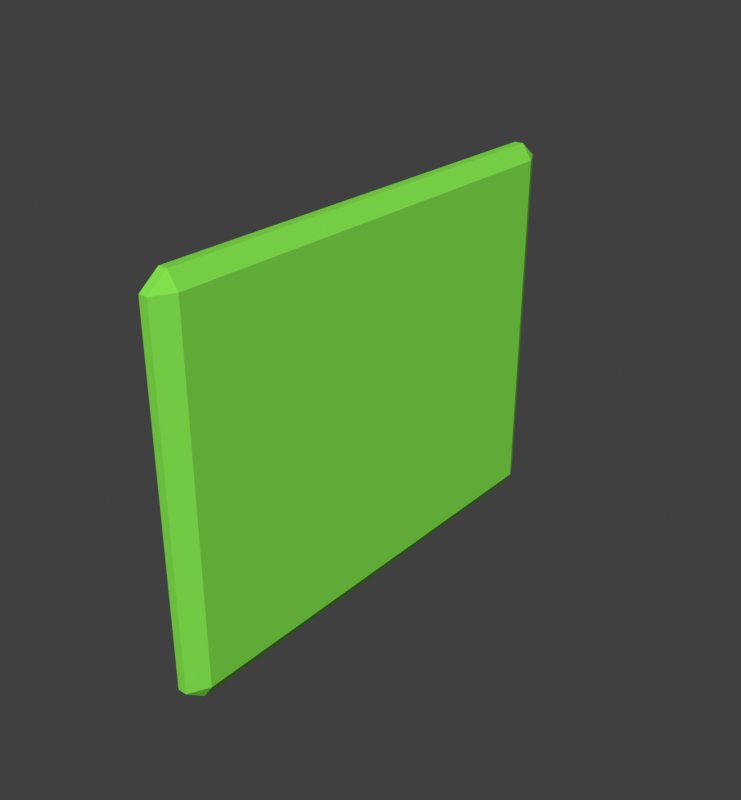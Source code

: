 # Source: bubble.blend  (saved by Blender 3.6.13; exported with 4.5.12 LTS)
import bpy
from mathutils import Matrix  # noqa: F401  (used for matrix-valued properties, if any)

bpy.ops.wm.read_factory_settings(use_empty=True)
scene = bpy.context.scene
scene.name = 'Scene'

# ---- materials (node trees are filled in below, after node groups)
mat_material_001 = bpy.data.materials.new('Material.001')
mat_material_001.use_transparent_shadow = False
mat_material_001.diffuse_color = (0.231, 0.8, 0.07587, 1.0)

# ---- material node trees

# ---- world
world_world = bpy.data.worlds.new('World'); scene.world = world_world
world_world.use_nodes = True; world_world.node_tree.nodes.clear()
_N = world_world.node_tree.nodes; _L = world_world.node_tree.links
n0 = _N.new('ShaderNodeOutputWorld'); n0.name = 'World Output'; n0.location = (300, 300)
n1 = _N.new('ShaderNodeBackground'); n1.name = 'Background'; n1.location = (10, 300)
n1.inputs[0].default_value = (0.05088, 0.05088, 0.05088, 1.0)
_L.new(n1.outputs[0], n0.inputs[0])
n0.is_active_output = True
world_world.color = (0.05088, 0.05088, 0.05088)
world_world.use_sun_shadow = False
world_world.sun_shadow_jitter_overblur = 0.0

# ---- meshes
me_plane = bpy.data.meshes.new('Plane')
me_plane.from_pydata([(-1.0, -1.0, 0.0), (1.0, -1.0, 0.0), (-1.0, 1.0, 0.0), (1.0, 1.0, 0.0)], [], [(0, 1, 3, 2)])
_uv = me_plane.uv_layers.new(name='UVMap')
_uv.uv.foreach_set('vector', [0.0, 0.0, 1.0, 0.0, 1.0, 1.0, 0.0, 1.0])
me_plane.materials.append(mat_material_001)
me_plane.update()

# ---- objects
ob_plane = bpy.data.objects.new('Plane', me_plane)

# ---- transforms, parenting, visibility, modifiers, constraints
ob_plane.location = (0.0, 0.0, 0.0)
ob_plane.rotation_euler = (0.0, 1.571, 0.0)
ob_plane.scale = (1.5, 1.91, 1.0)
_m = ob_plane.modifiers.new('Solidify', 'SOLIDIFY')
_m.thickness = 0.23
_m = ob_plane.modifiers.new('Bevel', 'BEVEL')
_m.width = 0.08
_m.width_pct = 0.08

# ---- collection membership
scene.collection.objects.link(ob_plane)

# ---- scene / render settings (as saved in the file)
scene.frame_start = 1; scene.frame_end = 250; scene.frame_set(1)
scene.render.engine = 'BLENDER_EEVEE_NEXT'
scene.render.resolution_x = 1000
scene.cycles.sampling_pattern = 'TABULATED_SOBOL'
scene.view_settings.view_transform = 'Standard'
bpy.context.view_layer.update()

# ---- added for rendering (the .blend has no active camera and no usable light): camera, sun
cam_auto = bpy.data.cameras.new('AutoCamera')
cam_auto.lens = 50.0
cam_auto.sensor_width = 36.0
cam_auto.clip_end = 1000.0
ob_auto_camera = bpy.data.objects.new('AutoCamera', cam_auto)
scene.collection.objects.link(ob_auto_camera)
ob_auto_camera.location = (4.38404, -5.39884, 3.59923)
ob_auto_camera.rotation_euler = (1.09748, -7.21219e-08, 0.694738)
scene.camera = ob_auto_camera
light_auto_sun = bpy.data.lights.new('AutoSun', 'SUN')
light_auto_sun.energy = 3.0
light_auto_sun.angle = 0.0523599
ob_auto_sun = bpy.data.objects.new('AutoSun', light_auto_sun)
scene.collection.objects.link(ob_auto_sun)
ob_auto_sun.rotation_euler = (0.872665, 0.174533, 0.523599)
bpy.context.view_layer.update()
